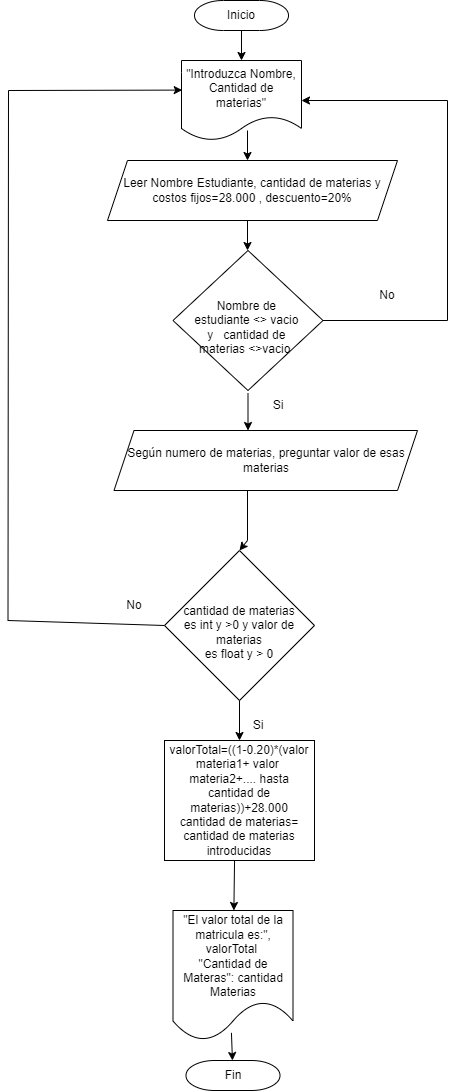

The diagram above was exported from draw.io. Its source (the exported page's mxGraphModel, read from the mxfile embedded in the PNG):
<mxGraphModel dx="1422" dy="762" grid="1" gridSize="10" guides="1" tooltips="1" connect="1" arrows="1" fold="1" page="1" pageScale="1" pageWidth="827" pageHeight="1169" math="0" shadow="0">
  <root>
    <mxCell id="0" />
    <mxCell id="1" parent="0" />
    <mxCell id="jBnPbU811N9MzA4WXl5m-1" value="Inicio" style="strokeWidth=1;html=1;shape=mxgraph.flowchart.terminator;whiteSpace=wrap;" parent="1" vertex="1">
      <mxGeometry x="477" y="370" width="94" height="30" as="geometry" />
    </mxCell>
    <mxCell id="jBnPbU811N9MzA4WXl5m-2" value="" style="endArrow=classic;html=1;rounded=0;exitX=0.5;exitY=1;exitDx=0;exitDy=0;exitPerimeter=0;" parent="1" source="jBnPbU811N9MzA4WXl5m-1" edge="1">
      <mxGeometry width="50" height="50" relative="1" as="geometry">
        <mxPoint x="560" y="440" as="sourcePoint" />
        <mxPoint x="524" y="430" as="targetPoint" />
      </mxGeometry>
    </mxCell>
    <mxCell id="jBnPbU811N9MzA4WXl5m-3" value="Leer Nombre Estudiante, cantidad de materias y costos fijos=28.000 , descuento=20%" style="shape=parallelogram;perimeter=parallelogramPerimeter;whiteSpace=wrap;html=1;fixedSize=1;" parent="1" vertex="1">
      <mxGeometry x="390" y="530" width="290" height="60" as="geometry" />
    </mxCell>
    <mxCell id="jBnPbU811N9MzA4WXl5m-4" value="&quot;Introduzca Nombre, Cantidad de materias&quot;" style="shape=document;whiteSpace=wrap;html=1;boundedLbl=1;" parent="1" vertex="1">
      <mxGeometry x="464" y="430" width="120" height="80" as="geometry" />
    </mxCell>
    <mxCell id="jBnPbU811N9MzA4WXl5m-5" value="" style="endArrow=classic;html=1;rounded=0;" parent="1" edge="1">
      <mxGeometry width="50" height="50" relative="1" as="geometry">
        <mxPoint x="530" y="500" as="sourcePoint" />
        <mxPoint x="530" y="530" as="targetPoint" />
      </mxGeometry>
    </mxCell>
    <mxCell id="jBnPbU811N9MzA4WXl5m-6" value="" style="endArrow=classic;html=1;rounded=0;" parent="1" edge="1">
      <mxGeometry width="50" height="50" relative="1" as="geometry">
        <mxPoint x="530" y="590" as="sourcePoint" />
        <mxPoint x="530" y="620" as="targetPoint" />
      </mxGeometry>
    </mxCell>
    <mxCell id="jBnPbU811N9MzA4WXl5m-7" value="&lt;br&gt;Nombre de &lt;br&gt;estudiante &amp;lt;&amp;gt; vacio &lt;br&gt;y&amp;nbsp; &amp;nbsp;cantidad de &lt;br&gt;materias &amp;lt;&amp;gt;vacio&amp;nbsp;&amp;nbsp;" style="rhombus;whiteSpace=wrap;html=1;" parent="1" vertex="1">
      <mxGeometry x="455.5" y="620" width="150" height="140" as="geometry" />
    </mxCell>
    <mxCell id="jBnPbU811N9MzA4WXl5m-8" value="" style="endArrow=classic;html=1;rounded=0;entryX=0;entryY=1;entryDx=0;entryDy=0;exitX=0;exitY=0.25;exitDx=0;exitDy=0;" parent="1" source="jBnPbU811N9MzA4WXl5m-11" target="jBnPbU811N9MzA4WXl5m-11" edge="1">
      <mxGeometry width="50" height="50" relative="1" as="geometry">
        <mxPoint x="539.5" y="1050" as="sourcePoint" />
        <mxPoint x="539.5" y="1100" as="targetPoint" />
      </mxGeometry>
    </mxCell>
    <mxCell id="jBnPbU811N9MzA4WXl5m-9" value="" style="endArrow=classic;html=1;rounded=0;exitX=1;exitY=0.5;exitDx=0;exitDy=0;entryX=1;entryY=0.5;entryDx=0;entryDy=0;" parent="1" source="jBnPbU811N9MzA4WXl5m-7" target="jBnPbU811N9MzA4WXl5m-4" edge="1">
      <mxGeometry width="50" height="50" relative="1" as="geometry">
        <mxPoint x="529.5" y="900" as="sourcePoint" />
        <mxPoint x="573.04" y="544" as="targetPoint" />
        <Array as="points">
          <mxPoint x="730" y="690" />
          <mxPoint x="730" y="470" />
        </Array>
      </mxGeometry>
    </mxCell>
    <mxCell id="jBnPbU811N9MzA4WXl5m-10" value="No" style="text;html=1;strokeColor=none;fillColor=none;align=center;verticalAlign=middle;whiteSpace=wrap;rounded=0;" parent="1" vertex="1">
      <mxGeometry x="640" y="650" width="60" height="30" as="geometry" />
    </mxCell>
    <mxCell id="jBnPbU811N9MzA4WXl5m-11" value="Si" style="text;html=1;strokeColor=none;fillColor=none;align=center;verticalAlign=middle;whiteSpace=wrap;rounded=0;" parent="1" vertex="1">
      <mxGeometry x="530.5" y="750" width="60" height="50" as="geometry" />
    </mxCell>
    <mxCell id="jBnPbU811N9MzA4WXl5m-12" value="&lt;br&gt;&amp;nbsp;cantidad de materias &lt;br&gt;es int y &amp;gt;0 y valor de materias&lt;br&gt;&amp;nbsp;es float y &amp;gt; 0&amp;nbsp;" style="rhombus;whiteSpace=wrap;html=1;" parent="1" vertex="1">
      <mxGeometry x="447" y="920" width="150" height="150" as="geometry" />
    </mxCell>
    <mxCell id="jBnPbU811N9MzA4WXl5m-13" value="Si" style="text;html=1;strokeColor=none;fillColor=none;align=center;verticalAlign=middle;whiteSpace=wrap;rounded=0;" parent="1" vertex="1">
      <mxGeometry x="511" y="1070" width="60" height="50" as="geometry" />
    </mxCell>
    <mxCell id="jBnPbU811N9MzA4WXl5m-14" value="" style="endArrow=classic;html=1;rounded=0;exitX=0.5;exitY=1;exitDx=0;exitDy=0;" parent="1" source="jBnPbU811N9MzA4WXl5m-12" edge="1">
      <mxGeometry width="50" height="50" relative="1" as="geometry">
        <mxPoint x="547" y="930" as="sourcePoint" />
        <mxPoint x="522" y="1110" as="targetPoint" />
      </mxGeometry>
    </mxCell>
    <mxCell id="jBnPbU811N9MzA4WXl5m-15" value="" style="endArrow=classic;html=1;rounded=0;exitX=0;exitY=0.5;exitDx=0;exitDy=0;entryX=0.006;entryY=0.37;entryDx=0;entryDy=0;entryPerimeter=0;" parent="1" source="jBnPbU811N9MzA4WXl5m-12" target="jBnPbU811N9MzA4WXl5m-4" edge="1">
      <mxGeometry width="50" height="50" relative="1" as="geometry">
        <mxPoint x="550.5" y="750" as="sourcePoint" />
        <mxPoint x="454.5" y="400" as="targetPoint" />
        <Array as="points">
          <mxPoint x="290.5" y="990" />
          <mxPoint x="291" y="460" />
        </Array>
      </mxGeometry>
    </mxCell>
    <mxCell id="jBnPbU811N9MzA4WXl5m-16" value="No" style="text;html=1;strokeColor=none;fillColor=none;align=center;verticalAlign=middle;whiteSpace=wrap;rounded=0;" parent="1" vertex="1">
      <mxGeometry x="387" y="960" width="60" height="30" as="geometry" />
    </mxCell>
    <mxCell id="jBnPbU811N9MzA4WXl5m-24" value="valorTotal=((1-0.20)*(valor materia1+ valor&amp;nbsp; materia2+.... hasta cantidad de materias))+28.000&lt;br&gt;cantidad de materias= cantidad de materias introducidas" style="rounded=0;whiteSpace=wrap;html=1;" parent="1" vertex="1">
      <mxGeometry x="447" y="1110" width="150" height="120" as="geometry" />
    </mxCell>
    <mxCell id="jBnPbU811N9MzA4WXl5m-25" value="" style="endArrow=classic;html=1;rounded=0;exitX=0.467;exitY=1;exitDx=0;exitDy=0;exitPerimeter=0;" parent="1" source="jBnPbU811N9MzA4WXl5m-24" target="jBnPbU811N9MzA4WXl5m-26" edge="1">
      <mxGeometry width="50" height="50" relative="1" as="geometry">
        <mxPoint x="532" y="1330" as="sourcePoint" />
        <mxPoint x="510" y="1490" as="targetPoint" />
      </mxGeometry>
    </mxCell>
    <mxCell id="jBnPbU811N9MzA4WXl5m-26" value="&quot;El valor total de la matricula es:&quot;, valorTotal&amp;nbsp;&lt;br&gt;&quot;Cantidad de Materas&quot;: cantidad Materias" style="shape=document;whiteSpace=wrap;html=1;boundedLbl=1;" parent="1" vertex="1">
      <mxGeometry x="455.5" y="1280" width="120" height="130" as="geometry" />
    </mxCell>
    <mxCell id="jBnPbU811N9MzA4WXl5m-28" value="Fin" style="strokeWidth=1;html=1;shape=mxgraph.flowchart.terminator;whiteSpace=wrap;" parent="1" vertex="1">
      <mxGeometry x="468.5" y="1430" width="94" height="30" as="geometry" />
    </mxCell>
    <mxCell id="jBnPbU811N9MzA4WXl5m-30" value="Según numero de materias, preguntar valor de esas materias" style="shape=parallelogram;perimeter=parallelogramPerimeter;whiteSpace=wrap;html=1;fixedSize=1;" parent="1" vertex="1">
      <mxGeometry x="396.5" y="800" width="303.5" height="60" as="geometry" />
    </mxCell>
    <mxCell id="jBnPbU811N9MzA4WXl5m-37" value="" style="endArrow=classic;html=1;rounded=0;entryX=0.5;entryY=0;entryDx=0;entryDy=0;" parent="1" target="jBnPbU811N9MzA4WXl5m-12" edge="1">
      <mxGeometry width="50" height="50" relative="1" as="geometry">
        <mxPoint x="530" y="860" as="sourcePoint" />
        <mxPoint x="540" y="540" as="targetPoint" />
        <Array as="points">
          <mxPoint x="530" y="910" />
        </Array>
      </mxGeometry>
    </mxCell>
    <mxCell id="jBnPbU811N9MzA4WXl5m-41" value="" style="endArrow=classic;html=1;rounded=0;exitX=0.487;exitY=0.941;exitDx=0;exitDy=0;exitPerimeter=0;" parent="1" source="jBnPbU811N9MzA4WXl5m-26" edge="1">
      <mxGeometry width="50" height="50" relative="1" as="geometry">
        <mxPoint x="426" y="1180" as="sourcePoint" />
        <mxPoint x="514.9516053433326" y="1430" as="targetPoint" />
      </mxGeometry>
    </mxCell>
  </root>
</mxGraphModel>